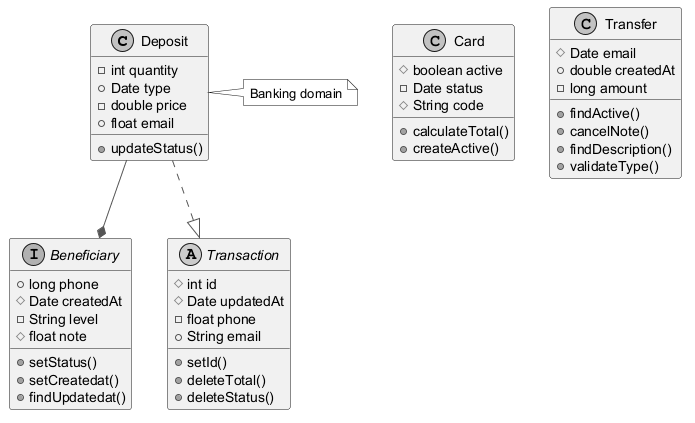

The diagram above was rendered by PlantUML. Its source (embedded in the PNG):
@startuml
skinparam monochrome true
skinparam ArrowColor #555555
class Deposit {
  -int quantity
  +Date type
  -double price
  +float email
  +updateStatus()
}
class Card {
  #boolean active
  -Date status
  #String code
  +calculateTotal()
  +createActive()
}
interface Beneficiary {
  +long phone
  #Date createdAt
  -String level
  #float note
  +setStatus()
  +setCreatedat()
  +findUpdatedat()
}
abstract class Transaction {
  #int id
  #Date updatedAt
  -float phone
  +String email
  +setId()
  +deleteTotal()
  +deleteStatus()
}
class Transfer {
  #Date email
  +double createdAt
  -long amount
  +findActive()
  +cancelNote()
  +findDescription()
  +validateType()
}
Deposit ..|> Transaction
Deposit --* Beneficiary
note right of Deposit : Banking domain
@enduml